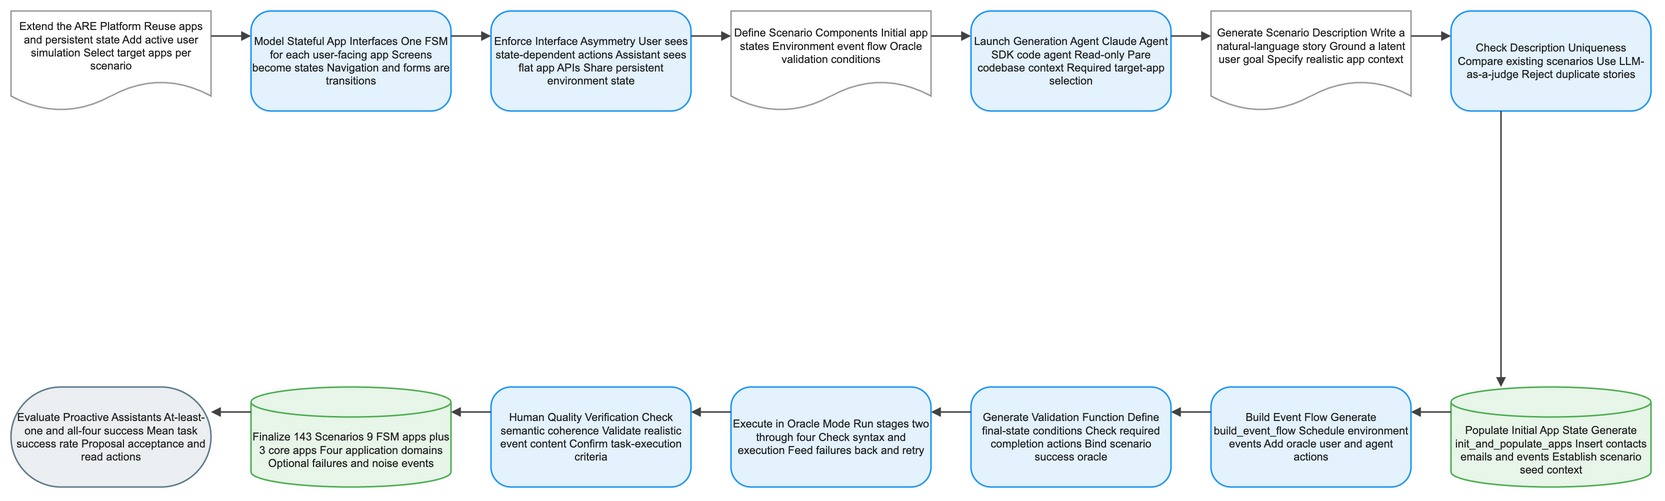

The diagram above was exported from draw.io. Its source (the exported page's mxGraphModel, read from the mxfile embedded in the PNG):
<mxGraphModel dx="1120" dy="720" grid="1" gridSize="8" guides="1" tooltips="1" connect="1" arrows="1" fold="1" page="1" pageScale="1" pageWidth="1640" pageHeight="552" math="1" background="#FFFFFF">
  <root>
    <mxCell id="0" />
    <mxCell id="1" parent="0" />
    <mxCell id="2" value="Extend the ARE Platform Reuse apps and persistent state Add active user simulation Select target apps per scenario" style="shape=document;boundedLbl=1;html=1;whiteSpace=wrap;fillColor=#FFFFFF;strokeColor=#9E9E9E;strokeWidth=1.5;fontColor=#212121;fontSize=11;fontFamily=Arial, Helvetica, sans-serif;verticalAlign=middle;align=center" vertex="1" parent="1">
      <mxGeometry x="-80" y="-8" width="200" height="100" as="geometry" />
    </mxCell>
    <mxCell id="3" value="Model Stateful App Interfaces One FSM for each user-facing app Screens become states Navigation and forms are transitions" style="rounded=1;arcSize=20;html=1;whiteSpace=wrap;fillColor=#E3F2FD;strokeColor=#2196F3;strokeWidth=1.5;fontColor=#212121;fontSize=11;fontFamily=Arial, Helvetica, sans-serif;verticalAlign=middle;align=center" vertex="1" parent="1">
      <mxGeometry x="160" y="-8" width="200" height="100" as="geometry" />
    </mxCell>
    <mxCell id="4" value="Enforce Interface Asymmetry User sees state-dependent actions Assistant sees flat app APIs Share persistent environment state" style="rounded=1;arcSize=20;html=1;whiteSpace=wrap;fillColor=#E3F2FD;strokeColor=#2196F3;strokeWidth=1.5;fontColor=#212121;fontSize=11;fontFamily=Arial, Helvetica, sans-serif;verticalAlign=middle;align=center" vertex="1" parent="1">
      <mxGeometry x="400" y="-8" width="200" height="100" as="geometry" />
    </mxCell>
    <mxCell id="5" value="Define Scenario Components Initial app states Environment event flow Oracle validation conditions" style="shape=document;boundedLbl=1;html=1;whiteSpace=wrap;fillColor=#FFFFFF;strokeColor=#9E9E9E;strokeWidth=1.5;fontColor=#212121;fontSize=11;fontFamily=Arial, Helvetica, sans-serif;verticalAlign=middle;align=center" vertex="1" parent="1">
      <mxGeometry x="640" y="-8" width="200" height="100" as="geometry" />
    </mxCell>
    <mxCell id="6" value="Launch Generation Agent Claude Agent SDK code agent Read-only Pare codebase context Required target-app selection" style="rounded=1;arcSize=20;html=1;whiteSpace=wrap;fillColor=#E3F2FD;strokeColor=#2196F3;strokeWidth=1.5;fontColor=#212121;fontSize=11;fontFamily=Arial, Helvetica, sans-serif;verticalAlign=middle;align=center" vertex="1" parent="1">
      <mxGeometry x="880" y="-8" width="200" height="100" as="geometry" />
    </mxCell>
    <mxCell id="7" value="Generate Scenario Description Write a natural-language story Ground a latent user goal Specify realistic app context" style="shape=document;boundedLbl=1;html=1;whiteSpace=wrap;fillColor=#FFFFFF;strokeColor=#9E9E9E;strokeWidth=1.5;fontColor=#212121;fontSize=11;fontFamily=Arial, Helvetica, sans-serif;verticalAlign=middle;align=center" vertex="1" parent="1">
      <mxGeometry x="1120" y="-8" width="200" height="100" as="geometry" />
    </mxCell>
    <mxCell id="8" value="Check Description Uniqueness Compare existing scenarios Use LLM-as-a-judge Reject duplicate stories" style="rounded=1;arcSize=20;html=1;whiteSpace=wrap;fillColor=#E3F2FD;strokeColor=#2196F3;strokeWidth=1.5;fontColor=#212121;fontSize=11;fontFamily=Arial, Helvetica, sans-serif;verticalAlign=middle;align=center" vertex="1" parent="1">
      <mxGeometry x="1360" y="-8" width="200" height="100" as="geometry" />
    </mxCell>
    <mxCell id="9" value="Populate Initial App State Generate init_and_populate_apps Insert contacts emails and events Establish scenario seed context" style="shape=cylinder3;boundedLbl=1;backgroundOutline=1;size=15;html=1;whiteSpace=wrap;fillColor=#E8F5E9;strokeColor=#4CAF50;strokeWidth=1.5;fontColor=#212121;fontSize=11;fontFamily=Arial, Helvetica, sans-serif;verticalAlign=middle;align=center" vertex="1" parent="1">
      <mxGeometry x="1360" y="368" width="200" height="100" as="geometry" />
    </mxCell>
    <mxCell id="10" value="Build Event Flow Generate build_event_flow Schedule environment events Add oracle user and agent actions" style="rounded=1;arcSize=20;html=1;whiteSpace=wrap;fillColor=#E3F2FD;strokeColor=#2196F3;strokeWidth=1.5;fontColor=#212121;fontSize=11;fontFamily=Arial, Helvetica, sans-serif;verticalAlign=middle;align=center" vertex="1" parent="1">
      <mxGeometry x="1120" y="368" width="200" height="100" as="geometry" />
    </mxCell>
    <mxCell id="11" value="Generate Validation Function Define final-state conditions Check required completion actions Bind scenario success oracle" style="rounded=1;arcSize=20;html=1;whiteSpace=wrap;fillColor=#E3F2FD;strokeColor=#2196F3;strokeWidth=1.5;fontColor=#212121;fontSize=11;fontFamily=Arial, Helvetica, sans-serif;verticalAlign=middle;align=center" vertex="1" parent="1">
      <mxGeometry x="880" y="368" width="200" height="100" as="geometry" />
    </mxCell>
    <mxCell id="12" value="Execute in Oracle Mode Run stages two through four Check syntax and execution Feed failures back and retry" style="rounded=1;arcSize=20;html=1;whiteSpace=wrap;fillColor=#E3F2FD;strokeColor=#2196F3;strokeWidth=1.5;fontColor=#212121;fontSize=11;fontFamily=Arial, Helvetica, sans-serif;verticalAlign=middle;align=center" vertex="1" parent="1">
      <mxGeometry x="640" y="368" width="200" height="100" as="geometry" />
    </mxCell>
    <mxCell id="13" value="Human Quality Verification Check semantic coherence Validate realistic event content Confirm task-execution criteria" style="rounded=1;arcSize=20;html=1;whiteSpace=wrap;fillColor=#E3F2FD;strokeColor=#2196F3;strokeWidth=1.5;fontColor=#212121;fontSize=11;fontFamily=Arial, Helvetica, sans-serif;verticalAlign=middle;align=center" vertex="1" parent="1">
      <mxGeometry x="400" y="368" width="200" height="100" as="geometry" />
    </mxCell>
    <mxCell id="14" value="Finalize 143 Scenarios 9 FSM apps plus 3 core apps Four application domains Optional failures and noise events" style="shape=cylinder3;boundedLbl=1;backgroundOutline=1;size=15;html=1;whiteSpace=wrap;fillColor=#E8F5E9;strokeColor=#4CAF50;strokeWidth=1.5;fontColor=#212121;fontSize=11;fontFamily=Arial, Helvetica, sans-serif;verticalAlign=middle;align=center" vertex="1" parent="1">
      <mxGeometry x="160" y="368" width="200" height="100" as="geometry" />
    </mxCell>
    <mxCell id="15" value="Evaluate Proactive Assistants At-least-one and all-four success Mean task success rate Proposal acceptance and read actions" style="rounded=1;arcSize=50;html=1;whiteSpace=wrap;fillColor=#ECEFF1;strokeColor=#607D8B;strokeWidth=1.5;fontColor=#212121;fontSize=11;fontFamily=Arial, Helvetica, sans-serif;verticalAlign=middle;align=center" vertex="1" parent="1">
      <mxGeometry x="-80" y="368" width="200" height="100" as="geometry" />
    </mxCell>
    <mxCell id="16" value="" style="edgeStyle=orthogonalEdgeStyle;rounded=0;orthogonalLoop=1;jettySize=auto;html=1;strokeColor=#424242;strokeWidth=1.5;endArrow=block;endFill=1;exitX=1;exitY=0.25;exitDx=0;exitDy=0;entryX=0;entryY=0.25;entryDx=0;entryDy=0;jumpStyle=arc;jumpSize=8" edge="1" parent="1" source="2" target="3">
      <mxGeometry relative="1" as="geometry" />
    </mxCell>
    <mxCell id="17" value="" style="edgeStyle=orthogonalEdgeStyle;rounded=0;orthogonalLoop=1;jettySize=auto;html=1;strokeColor=#424242;strokeWidth=1.5;endArrow=block;endFill=1;exitX=1;exitY=0.25;exitDx=0;exitDy=0;entryX=0;entryY=0.25;entryDx=0;entryDy=0;jumpStyle=arc;jumpSize=8" edge="1" parent="1" source="3" target="4">
      <mxGeometry relative="1" as="geometry" />
    </mxCell>
    <mxCell id="18" value="" style="edgeStyle=orthogonalEdgeStyle;rounded=0;orthogonalLoop=1;jettySize=auto;html=1;strokeColor=#424242;strokeWidth=1.5;endArrow=block;endFill=1;exitX=1;exitY=0.25;exitDx=0;exitDy=0;entryX=0;entryY=0.25;entryDx=0;entryDy=0;jumpStyle=arc;jumpSize=8" edge="1" parent="1" source="4" target="5">
      <mxGeometry relative="1" as="geometry" />
    </mxCell>
    <mxCell id="19" value="" style="edgeStyle=orthogonalEdgeStyle;rounded=0;orthogonalLoop=1;jettySize=auto;html=1;strokeColor=#424242;strokeWidth=1.5;endArrow=block;endFill=1;exitX=1;exitY=0.25;exitDx=0;exitDy=0;entryX=0;entryY=0.25;entryDx=0;entryDy=0;jumpStyle=arc;jumpSize=8" edge="1" parent="1" source="5" target="6">
      <mxGeometry relative="1" as="geometry" />
    </mxCell>
    <mxCell id="20" value="" style="edgeStyle=orthogonalEdgeStyle;rounded=0;orthogonalLoop=1;jettySize=auto;html=1;strokeColor=#424242;strokeWidth=1.5;endArrow=block;endFill=1;exitX=1;exitY=0.25;exitDx=0;exitDy=0;entryX=0;entryY=0.25;entryDx=0;entryDy=0;jumpStyle=arc;jumpSize=8" edge="1" parent="1" source="6" target="7">
      <mxGeometry relative="1" as="geometry" />
    </mxCell>
    <mxCell id="21" value="" style="edgeStyle=orthogonalEdgeStyle;rounded=0;orthogonalLoop=1;jettySize=auto;html=1;strokeColor=#424242;strokeWidth=1.5;endArrow=block;endFill=1;exitX=1;exitY=0.25;exitDx=0;exitDy=0;entryX=0;entryY=0.25;entryDx=0;entryDy=0;jumpStyle=arc;jumpSize=8" edge="1" parent="1" source="7" target="8">
      <mxGeometry relative="1" as="geometry" />
    </mxCell>
    <mxCell id="22" value="" style="edgeStyle=orthogonalEdgeStyle;rounded=0;orthogonalLoop=1;jettySize=auto;html=1;strokeColor=#424242;strokeWidth=1.5;endArrow=block;endFill=1;exitX=0.25;exitY=1;exitDx=0;exitDy=0;entryX=0.25;entryY=0;entryDx=0;entryDy=0;jumpStyle=arc;jumpSize=8" edge="1" parent="1" source="8" target="9">
      <mxGeometry relative="1" as="geometry" />
    </mxCell>
    <mxCell id="23" value="" style="edgeStyle=orthogonalEdgeStyle;rounded=0;orthogonalLoop=1;jettySize=auto;html=1;strokeColor=#424242;strokeWidth=1.5;endArrow=block;endFill=1;exitX=0;exitY=0.25;exitDx=0;exitDy=0;entryX=1;entryY=0.25;entryDx=0;entryDy=0;jumpStyle=arc;jumpSize=8" edge="1" parent="1" source="9" target="10">
      <mxGeometry relative="1" as="geometry" />
    </mxCell>
    <mxCell id="24" value="" style="edgeStyle=orthogonalEdgeStyle;rounded=0;orthogonalLoop=1;jettySize=auto;html=1;strokeColor=#424242;strokeWidth=1.5;endArrow=block;endFill=1;exitX=0;exitY=0.25;exitDx=0;exitDy=0;entryX=1;entryY=0.25;entryDx=0;entryDy=0;jumpStyle=arc;jumpSize=8" edge="1" parent="1" source="10" target="11">
      <mxGeometry relative="1" as="geometry" />
    </mxCell>
    <mxCell id="25" value="" style="edgeStyle=orthogonalEdgeStyle;rounded=0;orthogonalLoop=1;jettySize=auto;html=1;strokeColor=#424242;strokeWidth=1.5;endArrow=block;endFill=1;exitX=0;exitY=0.25;exitDx=0;exitDy=0;entryX=1;entryY=0.25;entryDx=0;entryDy=0;jumpStyle=arc;jumpSize=8" edge="1" parent="1" source="11" target="12">
      <mxGeometry relative="1" as="geometry" />
    </mxCell>
    <mxCell id="26" value="" style="edgeStyle=orthogonalEdgeStyle;rounded=0;orthogonalLoop=1;jettySize=auto;html=1;strokeColor=#424242;strokeWidth=1.5;endArrow=block;endFill=1;exitX=0;exitY=0.25;exitDx=0;exitDy=0;entryX=1;entryY=0.25;entryDx=0;entryDy=0;jumpStyle=arc;jumpSize=8" edge="1" parent="1" source="12" target="13">
      <mxGeometry relative="1" as="geometry" />
    </mxCell>
    <mxCell id="27" value="" style="edgeStyle=orthogonalEdgeStyle;rounded=0;orthogonalLoop=1;jettySize=auto;html=1;strokeColor=#424242;strokeWidth=1.5;endArrow=block;endFill=1;exitX=0;exitY=0.25;exitDx=0;exitDy=0;entryX=1;entryY=0.25;entryDx=0;entryDy=0;jumpStyle=arc;jumpSize=8" edge="1" parent="1" source="13" target="14">
      <mxGeometry relative="1" as="geometry" />
    </mxCell>
    <mxCell id="28" value="" style="edgeStyle=orthogonalEdgeStyle;rounded=0;orthogonalLoop=1;jettySize=auto;html=1;strokeColor=#424242;strokeWidth=1.5;endArrow=block;endFill=1;exitX=0;exitY=0.25;exitDx=0;exitDy=0;entryX=1;entryY=0.25;entryDx=0;entryDy=0;jumpStyle=arc;jumpSize=8" edge="1" parent="1" source="14" target="15">
      <mxGeometry relative="1" as="geometry" />
    </mxCell>
  </root>
</mxGraphModel>